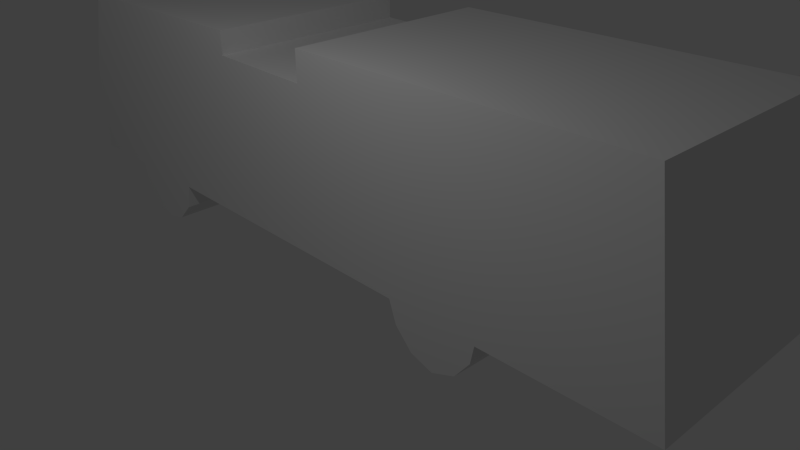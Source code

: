 # Source: FireTruck.blend  (saved by Blender 2.72.0; exported with 4.5.12 LTS)
import bpy
from mathutils import Matrix  # noqa: F401  (used for matrix-valued properties, if any)

bpy.ops.wm.read_factory_settings(use_empty=True)
scene = bpy.context.scene
scene.name = 'Scene'

# ---- collections
col_collection_1 = bpy.data.collections.new('Collection 1'); scene.collection.children.link(col_collection_1)

# ---- materials (node trees are filled in below, after node groups)
mat_material_001 = bpy.data.materials.new('Material.001')
mat_material_001.alpha_threshold = 0.0
mat_material_001.use_transparent_shadow = False
mat_material_001.roughness = 0.5
mat_material_001.line_color = (0.0, 0.0, 0.0, 1.0)

# ---- material node trees

# ---- world
world_world = bpy.data.worlds.new('World'); scene.world = world_world
world_world.color = (0.05088, 0.05088, 0.05088)
world_world.use_sun_shadow = False
world_world.sun_shadow_jitter_overblur = 0.0
world_world.cycles.sampling_method = 'MANUAL'
world_world.cycles.sample_map_resolution = 256

# ---- cameras
cam_camera = bpy.data.cameras.new('Camera')
cam_camera.clip_end = 100.0
cam_camera.lens = 35.0
cam_camera.sensor_width = 32.0
cam_camera.sensor_height = 18.0
cam_camera.ortho_scale = 7.314
cam_camera.dof.focus_distance = 0.0
cam_camera.dof.aperture_fstop = 128.0

# ---- lights
light_lamp = bpy.data.lights.new('Lamp', 'POINT')
light_lamp.transmission_factor = 0.0
light_lamp.cutoff_distance = 30.0
light_lamp.energy = 100.0
light_lamp.shadow_buffer_clip_start = 1.001
light_lamp.shadow_soft_size = 0.1
light_lamp.shadow_maximum_resolution = 0.006
light_lamp.use_absolute_resolution = True
light_lamp.cycles.use_multiple_importance_sampling = False

# ---- meshes
me_plane = bpy.data.meshes.new('Plane')
me_plane.from_pydata([(-1.297, -3.76, 0.1173), (-1.297, -3.957, 0.3633), (-1.297, -4.018, 0.6709), (-1.297, -5.052, 0.6586), (-1.297, -3.452, 0.01883), (-1.297, -3.12, 0.105), (-1.297, -2.886, 0.3387), (-1.297, -2.812, 0.6709), (-1.297, 1.211, 0.6463), (-1.297, 1.309, 0.3633), (-1.297, 1.543, 0.1173), (-1.297, 1.85, 0.01883), (-1.297, 2.17, 0.1419), (-1.297, 2.379, 0.4002), (-1.297, 2.429, 0.634), (-1.297, 4.52, 0.6463), (-1.297, 4.176, 3.082), (-1.297, -0.1796, 3.082), (-1.297, -0.1796, 2.701), (-1.297, -1.607, 2.726), (-1.297, -1.607, 3.021), (-1.297, -4.658, 2.996), (-1.297, -5.039, 1.901), (1.363, -3.76, 0.1173), (1.363, -3.957, 0.3633), (1.363, -4.018, 0.6709), (1.363, -5.052, 0.6586), (1.363, -3.452, 0.01883), (1.363, -3.12, 0.105), (1.363, -2.886, 0.3387), (1.363, -2.812, 0.6709), (1.363, 1.211, 0.6463), (1.363, 1.309, 0.3633), (1.363, 1.543, 0.1173), (1.363, 1.85, 0.01883), (1.363, 2.17, 0.1419), (1.363, 2.379, 0.4002), (1.363, 2.429, 0.634), (1.363, 4.52, 0.6463), (1.363, 4.176, 3.082), (1.363, -0.1796, 3.082), (1.363, -0.1796, 2.701), (1.363, -1.607, 2.726), (1.363, -1.607, 3.021), (1.363, -4.658, 2.996), (1.363, -5.039, 1.901), (-1.26, -4.453, 3.027), (-1.26, -4.113, 3.027), (1.351, -4.113, 3.027), (1.351, -4.453, 3.027), (-1.187, -4.443, 3.167), (-1.187, -4.122, 3.167), (1.278, -4.122, 3.167), (1.278, -4.443, 3.167), (-0.6322, -2.886, 0.3387), (-0.6322, -3.76, 0.1173), (-0.6322, -2.812, 0.6709), (-0.6322, -3.12, 0.105), (-0.6322, -3.957, 0.3633), (-0.6322, -3.452, 0.01883), (0.6978, -3.12, 0.105), (0.6978, -3.957, 0.3633), (0.6978, -3.452, 0.01883), (0.6978, -2.886, 0.3387), (0.6978, -3.76, 0.1173), (0.6978, -2.812, 0.6709), (-0.6322, 2.379, 0.4002), (-0.6322, 1.85, 0.01883), (-0.6322, 1.309, 0.3633), (-0.6322, 2.429, 0.634), (-0.6322, 2.17, 0.1419), (-0.6322, 1.543, 0.1173), (0.6978, 2.429, 0.634), (0.6978, 2.17, 0.1419), (0.6978, 1.543, 0.1173), (0.6978, 2.379, 0.4002), (0.6978, 1.85, 0.01883), (0.6978, 1.309, 0.3633), (-0.6322, -4.018, 0.6709), (0.6978, -4.018, 0.6709), (0.6978, 1.211, 0.6463), (-0.6322, 1.211, 0.6463)], [], [(0, 1, 2, 3, 22, 21, 20, 19, 18, 17, 16, 15, 14, 13, 12, 11, 10, 9, 8, 7, 6, 5, 4), (23, 27, 28, 29, 30, 31, 32, 33, 34, 35, 36, 37, 38, 39, 40, 41, 42, 43, 44, 45, 26, 25, 24), (17, 40, 39, 16), (63, 29, 28, 60), (2, 78, 79, 25, 26, 3), (15, 38, 37, 72, 69, 14), (64, 23, 24, 61), (75, 36, 35, 73), (22, 45, 44, 21), (76, 34, 33, 74), (20, 43, 42, 19), (18, 41, 40, 17), (65, 30, 29, 63), (60, 28, 27, 62), (16, 39, 38, 15), (72, 37, 36, 75), (3, 26, 45, 22), (62, 27, 23, 64), (73, 35, 34, 76), (21, 44, 43, 20), (74, 33, 32, 77), (19, 42, 41, 18), (8, 81, 80, 31, 30, 65, 56, 7), (50, 51, 47, 46), (51, 52, 48, 47), (52, 53, 49, 48), (53, 50, 46, 49), (46, 47, 48, 49), (53, 52, 51, 50), (6, 54, 57, 5), (0, 55, 58, 1), (7, 56, 54, 6), (5, 57, 59, 4), (4, 59, 55, 0), (13, 66, 70, 12), (11, 67, 71, 10), (14, 69, 66, 13), (12, 70, 67, 11), (10, 71, 68, 9), (25, 79, 61, 24), (2, 1, 58, 78), (56, 65, 79, 78), (61, 79, 65, 63, 60, 62, 64), (58, 55, 59, 57, 54, 56, 78), (31, 80, 77, 32), (8, 9, 68, 81), (72, 80, 81, 69), (66, 69, 81, 68, 71, 67, 70), (77, 80, 72, 75, 73, 76, 74)])
_uv = me_plane.uv_layers.new(name='UVMap')
_uv.uv.foreach_set('vector', [0.1813, 0.2781, 0.1659, 0.2961, 0.16, 0.3193, 0.07927, 0.3184, 0.08023, 0.4075, 0.11, 0.4988, 0.3483, 0.5006, 0.3483, 0.479, 0.4597, 0.4772, 0.4597, 0.5051, 0.7999, 0.5051, 0.8268, 0.3175, 0.6634, 0.3166, 0.6596, 0.2977, 0.6433, 0.2788, 0.6183, 0.2698, 0.5943, 0.277, 0.576, 0.295, 0.5683, 0.3175, 0.2541, 0.3193, 0.2484, 0.2932, 0.2301, 0.2761, 0.2042, 0.2698, 0.1813, 0.2781, 0.2042, 0.2698, 0.2301, 0.2761, 0.2484, 0.2932, 0.2541, 0.3175, 0.5683, 0.3157, 0.576, 0.295, 0.5943, 0.277, 0.6183, 0.2698, 0.6433, 0.2788, 0.6596, 0.2977, 0.6634, 0.3148, 0.8268, 0.3157, 0.7999, 0.5052, 0.4597, 0.5052, 0.4597, 0.4773, 0.3483, 0.4791, 0.3483, 0.5007, 0.11, 0.4989, 0.08023, 0.4075, 0.07927, 0.3166, 0.16, 0.3175, 0.1659, 0.2961, 0.5063, 0.5962, 0.5063, 0.8613, 0.8166, 0.8613, 0.8166, 0.5962, 0.6449, 0.9265, 0.6291, 0.9265, 0.6291, 0.932, 0.6449, 0.932, 0.8189, 0.9289, 0.8031, 0.9289, 0.7714, 0.9289, 0.7556, 0.9289, 0.7556, 0.9519, 0.8189, 0.9519, 0.7099, 0.9095, 0.6449, 0.9095, 0.6449, 0.9573, 0.6612, 0.9573, 0.6937, 0.9573, 0.7099, 0.9573, 0.8031, 0.9289, 0.8189, 0.9289, 0.8189, 0.9233, 0.8031, 0.9233, 0.6449, 0.9129, 0.6291, 0.9129, 0.6291, 0.919, 0.6449, 0.919, 0.05494, 0.151, 0.2597, 0.151, 0.2597, 0.2395, 0.05494, 0.2395, 0.5817, 0.9233, 0.5659, 0.9233, 0.5659, 0.9301, 0.5817, 0.9301, 0.4031, 0.8629, 0.4031, 0.5961, 0.395, 0.5961, 0.395, 0.8629, 0.4991, 0.5949, 0.4991, 0.864, 0.5068, 0.864, 0.5068, 0.5949, 0.6449, 0.919, 0.6291, 0.919, 0.6291, 0.9265, 0.6449, 0.9265, 0.7082, 0.9229, 0.6924, 0.9229, 0.6924, 0.9303, 0.7082, 0.9303, 0.3348, 0.2391, 0.5396, 0.2391, 0.5396, 0.05689, 0.3348, 0.05689, 0.6449, 0.9076, 0.6291, 0.9076, 0.6291, 0.9129, 0.6449, 0.9129, 0.05494, 0.05675, 0.2597, 0.05675, 0.2597, 0.151, 0.05494, 0.151, 0.7082, 0.9303, 0.6924, 0.9303, 0.6924, 0.9371, 0.7082, 0.9371, 0.5817, 0.9162, 0.5659, 0.9162, 0.5659, 0.9233, 0.5817, 0.9233, 0.1728, 0.6002, 0.1728, 0.8611, 0.3925, 0.8611, 0.3925, 0.6002, 0.7082, 0.9108, 0.6924, 0.9108, 0.6924, 0.9165, 0.7082, 0.9165, 0.4029, 0.5953, 0.4029, 0.864, 0.4984, 0.864, 0.4984, 0.5953, 0.6591, 0.9253, 0.6591, 0.9335, 0.6591, 0.9499, 0.6591, 0.958, 0.7119, 0.958, 0.7119, 0.9499, 0.7119, 0.9335, 0.7119, 0.9253, 0.1934, 0.9876, 0.1934, 0.9499, 0.2302, 0.9499, 0.2302, 0.9876, 0.001743, 0.9564, 0.3154, 0.9564, 0.3154, 0.9888, 0.001743, 0.9888, 0.2008, 0.9807, 0.2008, 0.9542, 0.2267, 0.9542, 0.2267, 0.9807, 0.001743, 0.9565, 0.3154, 0.9565, 0.3154, 0.9889, 0.001743, 0.9889, 0.001218, 0.9973, 0.001218, 0.9441, 0.3148, 0.9441, 0.3148, 0.9973, 0.3149, 0.9425, 0.3149, 0.9989, 5.244e-05, 0.9989, 5.235e-05, 0.9425, 0.6924, 0.9265, 0.6766, 0.9265, 0.6766, 0.932, 0.6924, 0.932, 0.7556, 0.9289, 0.7714, 0.9289, 0.7714, 0.9233, 0.7556, 0.9233, 0.6924, 0.919, 0.6766, 0.919, 0.6766, 0.9265, 0.6924, 0.9265, 0.7556, 0.9229, 0.7398, 0.9229, 0.7398, 0.9303, 0.7556, 0.9303, 0.7556, 0.9303, 0.7398, 0.9303, 0.7398, 0.9371, 0.7556, 0.9371, 0.6924, 0.9129, 0.6766, 0.9129, 0.6766, 0.919, 0.6924, 0.919, 0.6291, 0.9233, 0.6133, 0.9233, 0.6133, 0.9301, 0.6291, 0.9301, 0.6924, 0.9076, 0.6766, 0.9076, 0.6766, 0.9129, 0.6924, 0.9129, 0.6291, 0.9162, 0.6133, 0.9162, 0.6133, 0.9233, 0.6291, 0.9233, 0.7556, 0.9108, 0.7398, 0.9108, 0.7398, 0.9165, 0.7556, 0.9165, 0.4836, 0.9362, 0.4836, 0.9099, 0.4967, 0.9099, 0.4967, 0.9362, 0.4706, 0.9099, 0.4836, 0.9099, 0.4836, 0.9362, 0.4706, 0.9362, 0.5249, 0.9362, 0.5249, 0.9888, 0.4746, 0.9888, 0.4746, 0.9362, 0.5231, 0.8802, 0.5784, 0.8743, 0.5784, 0.9915, 0.5187, 0.9843, 0.4767, 0.9616, 0.4612, 0.9293, 0.4789, 0.8994, 0.5613, 0.891, 0.5716, 0.8987, 0.5757, 0.9109, 0.5721, 0.924, 0.5624, 0.9333, 0.5485, 0.9362, 0.5485, 0.8885, 0.4717, 0.9099, 0.4717, 0.8836, 0.4842, 0.8836, 0.4842, 0.9099, 0.4842, 0.8836, 0.4967, 0.8836, 0.4967, 0.9099, 0.4842, 0.9099, 0.5757, 0.9888, 0.5249, 0.9888, 0.5249, 0.9362, 0.5757, 0.9362, 0.5064, 0.9343, 0.4967, 0.9362, 0.4967, 0.888, 0.5084, 0.892, 0.5186, 0.9014, 0.5226, 0.9136, 0.5173, 0.9262, 0.5343, 0.9322, 0.5226, 0.9362, 0.5226, 0.888, 0.5324, 0.8899, 0.5432, 0.8981, 0.5485, 0.9106, 0.5445, 0.9228])
me_plane.materials.append(mat_material_001)
me_plane.use_remesh_preserve_volume = False
me_plane.use_remesh_preserve_attributes = False
me_plane.use_mirror_vertex_groups = False
me_plane.update()

# ---- objects
ob_plane = bpy.data.objects.new('Plane', me_plane)
ob_lamp = bpy.data.objects.new('Lamp', light_lamp)
ob_camera = bpy.data.objects.new('Camera', cam_camera)

# ---- transforms, parenting, visibility, modifiers, constraints
ob_plane.location = (0.0, 0.0, -0.01629)
ob_plane.lineart.crease_threshold = 0.0
ob_lamp.location = (4.076, 1.005, 5.904)
ob_lamp.rotation_euler = (0.6503, 0.05522, 1.866)
ob_lamp.lock_rotations_4d = False
ob_lamp.empty_display_type = 'ARROWS'
ob_lamp.color = (0.0, 0.0, 0.0, 0.0)
ob_lamp.lineart.crease_threshold = 0.0
ob_camera.location = (6.7, 7.12, 5.463)
ob_camera.rotation_euler = (1.109, 0.01082, 2.386)
ob_camera.lock_rotations_4d = False
ob_camera.empty_display_type = 'ARROWS'
ob_camera.color = (0.0, 0.0, 0.0, 0.0)
ob_camera.display_type = 'WIRE'
ob_camera.lineart.crease_threshold = 0.0

# ---- collection membership
col_collection_1.objects.link(ob_plane)
col_collection_1.objects.link(ob_lamp)
col_collection_1.objects.link(ob_camera)

# ---- scene / render settings (as saved in the file)
scene.camera = ob_camera
scene.frame_start = 1; scene.frame_end = 250; scene.frame_set(1)
scene.render.engine = 'BLENDER_EEVEE_NEXT'
scene.render.resolution_percentage = 50
scene.render.dither_intensity = 0.0
scene.cycles.use_denoising = False
scene.cycles.samples = 10
scene.cycles.sampling_pattern = 'TABULATED_SOBOL'
scene.cycles.light_sampling_threshold = 0.0
scene.cycles.use_adaptive_sampling = False
scene.cycles.use_light_tree = False
scene.cycles.blur_glossy = 0.0
scene.cycles.volume_bounces = 1
scene.cycles.pixel_filter_type = 'GAUSSIAN'
scene.cycles.sample_clamp_indirect = 0.0
scene.view_settings.view_transform = 'Standard'
bpy.context.view_layer.update()
